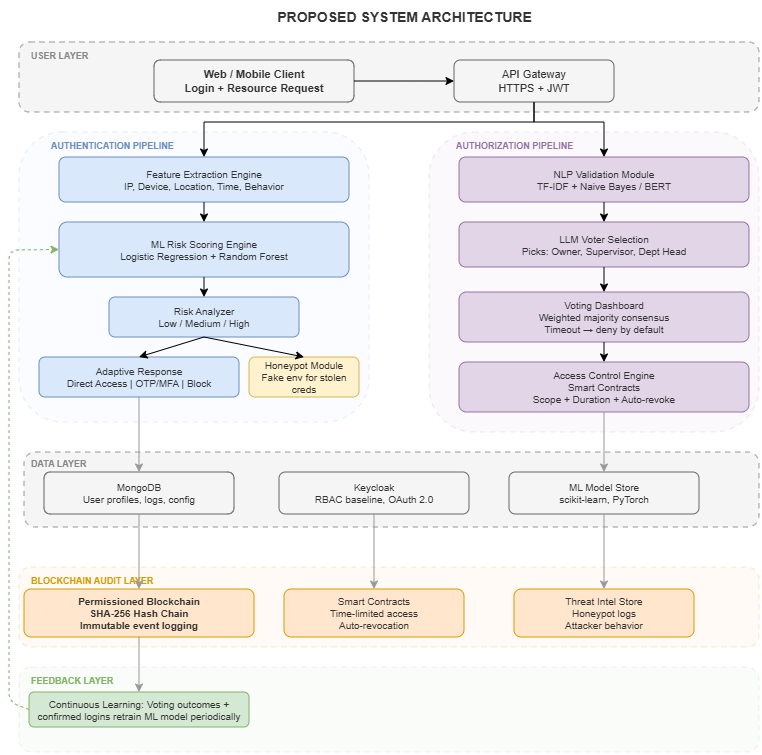

The diagram above was exported from draw.io. Its source (the exported page's mxGraphModel, read from the mxfile embedded in the PNG):
<mxGraphModel dx="852" dy="473" grid="1" gridSize="10" guides="1" tooltips="1" connect="1" arrows="1" fold="1" page="1" pageScale="1" pageWidth="827" pageHeight="1169" math="0" shadow="0">
  <root>
    <mxCell id="0" />
    <mxCell id="1" parent="0" />
    <mxCell id="title" parent="1" style="text;html=1;align=center;verticalAlign=middle;fontSize=14;fontStyle=1;fontColor=#333333;" value="PROPOSED SYSTEM ARCHITECTURE" vertex="1">
      <mxGeometry height="30" width="400" x="225" y="10" as="geometry" />
    </mxCell>
    <mxCell id="userbox" parent="1" style="rounded=1;whiteSpace=wrap;fillColor=#f5f5f5;strokeColor=#999999;dashed=1;dashPattern=5 5;" value="" vertex="1">
      <mxGeometry height="70" width="740" x="40" y="50" as="geometry" />
    </mxCell>
    <mxCell id="userlabel" parent="1" style="text;fontStyle=1;fontSize=9;fontColor=#888888;align=left;" value="USER LAYER" vertex="1">
      <mxGeometry height="15" width="100" x="50" y="52" as="geometry" />
    </mxCell>
    <mxCell id="2" parent="1" style="rounded=1;whiteSpace=wrap;fillColor=#f5f5f5;strokeColor=#666666;fontStyle=1;fontSize=11;fontColor=#333333;" value="Web / Mobile Client&#10;Login + Resource Request" vertex="1">
      <mxGeometry height="42" width="200" x="175" y="68" as="geometry" />
    </mxCell>
    <mxCell id="3" parent="1" style="rounded=1;whiteSpace=wrap;fillColor=#f5f5f5;strokeColor=#666666;fontSize=11;fontColor=#333333;" value="API Gateway&#10;HTTPS + JWT" vertex="1">
      <mxGeometry height="42" width="160" x="475" y="68" as="geometry" />
    </mxCell>
    <mxCell id="e_user" edge="1" parent="1" source="2" style="exitX=1;exitY=0.5;entryX=0;entryY=0.5;" target="3">
      <mxGeometry relative="1" as="geometry" />
    </mxCell>
    <mxCell id="authbox" parent="1" style="rounded=1;whiteSpace=wrap;fillColor=#dae8fc;strokeColor=#6c8ebf;opacity=15;dashed=1;dashPattern=5 5;" value="" vertex="1">
      <mxGeometry height="290" width="350" x="40" y="140" as="geometry" />
    </mxCell>
    <mxCell id="authlabel" parent="1" style="text;fontStyle=1;fontSize=9;fontColor=#6c8ebf;align=left;" value="AUTHENTICATION PIPELINE" vertex="1">
      <mxGeometry height="15" width="200" x="70" y="142" as="geometry" />
    </mxCell>
    <mxCell id="10" parent="1" style="rounded=1;whiteSpace=wrap;fillColor=#dae8fc;strokeColor=#6c8ebf;fontSize=10;fontColor=#333333;" value="Feature Extraction Engine&#10;IP, Device, Location, Time, Behavior" vertex="1">
      <mxGeometry height="45" width="290" x="80" y="165" as="geometry" />
    </mxCell>
    <mxCell id="11" parent="1" style="rounded=1;whiteSpace=wrap;fillColor=#dae8fc;strokeColor=#6c8ebf;fontSize=10;fontColor=#333333;" value="ML Risk Scoring Engine&#10;Logistic Regression + Random Forest" vertex="1">
      <mxGeometry height="55" width="290" x="80" y="230" as="geometry" />
    </mxCell>
    <mxCell id="12" parent="1" style="rounded=1;whiteSpace=wrap;fillColor=#dae8fc;strokeColor=#6c8ebf;fontSize=10;fontColor=#333333;" value="Risk Analyzer&#10;Low / Medium / High" vertex="1">
      <mxGeometry height="40" width="190" x="130" y="305" as="geometry" />
    </mxCell>
    <mxCell id="13" parent="1" style="rounded=1;whiteSpace=wrap;fillColor=#dae8fc;strokeColor=#6c8ebf;fontSize=10;fontColor=#333333;" value="Adaptive Response&#10;Direct Access | OTP/MFA | Block" vertex="1">
      <mxGeometry height="40" width="200" x="60" y="365" as="geometry" />
    </mxCell>
    <mxCell id="14" parent="1" style="rounded=1;whiteSpace=wrap;fillColor=#fff2cc;strokeColor=#d6b656;fontSize=10;fontColor=#333333;" value="Honeypot Module&#10;Fake env for stolen creds" vertex="1">
      <mxGeometry height="40" width="110" x="270" y="365" as="geometry" />
    </mxCell>
    <mxCell id="ea1" edge="1" parent="1" source="10" style="exitX=0.5;exitY=1;entryX=0.5;entryY=0;" target="11">
      <mxGeometry relative="1" as="geometry" />
    </mxCell>
    <mxCell id="ea2" edge="1" parent="1" source="11" style="exitX=0.5;exitY=1;entryX=0.5;entryY=0;" target="12">
      <mxGeometry relative="1" as="geometry" />
    </mxCell>
    <mxCell id="ea3" edge="1" parent="1" source="12" style="exitX=0.5;exitY=1;entryX=0.5;entryY=0;rounded=0;curved=0;exitDx=0;exitDy=0;" target="13">
      <mxGeometry relative="1" as="geometry" />
    </mxCell>
    <mxCell id="ea4" edge="1" parent="1" source="12" style="exitX=0.5;exitY=1;entryX=0.5;entryY=0;rounded=0;curved=0;exitDx=0;exitDy=0;" target="14">
      <mxGeometry relative="1" as="geometry" />
    </mxCell>
    <mxCell id="authzbox" parent="1" style="rounded=1;whiteSpace=wrap;fillColor=#e1d5e7;strokeColor=#9673a6;opacity=15;dashed=1;dashPattern=5 5;" value="" vertex="1">
      <mxGeometry height="300" width="330" x="450" y="140" as="geometry" />
    </mxCell>
    <mxCell id="authzlabel" parent="1" style="text;fontStyle=1;fontSize=9;fontColor=#9673a6;align=left;" value="AUTHORIZATION PIPELINE" vertex="1">
      <mxGeometry height="15" width="200" x="475" y="142" as="geometry" />
    </mxCell>
    <mxCell id="20" parent="1" style="rounded=1;whiteSpace=wrap;fillColor=#e1d5e7;strokeColor=#9673a6;fontSize=10;fontColor=#333333;" value="NLP Validation Module&#10;TF-IDF + Naive Bayes / BERT" vertex="1">
      <mxGeometry height="45" width="290" x="480" y="165" as="geometry" />
    </mxCell>
    <mxCell id="21" parent="1" style="rounded=1;whiteSpace=wrap;fillColor=#e1d5e7;strokeColor=#9673a6;fontSize=10;fontColor=#333333;" value="LLM Voter Selection&#10;Picks: Owner, Supervisor, Dept Head" vertex="1">
      <mxGeometry height="45" width="290" x="480" y="230" as="geometry" />
    </mxCell>
    <mxCell id="22" parent="1" style="rounded=1;whiteSpace=wrap;fillColor=#e1d5e7;strokeColor=#9673a6;fontSize=10;fontColor=#333333;" value="Voting Dashboard&#10;Weighted majority consensus&#10;Timeout → deny by default" vertex="1">
      <mxGeometry height="50" width="290" x="480" y="300" as="geometry" />
    </mxCell>
    <mxCell id="23" parent="1" style="rounded=1;whiteSpace=wrap;fillColor=#e1d5e7;strokeColor=#9673a6;fontSize=10;fontColor=#333333;" value="Access Control Engine&#10;Smart Contracts&#10;Scope + Duration + Auto-revoke" vertex="1">
      <mxGeometry height="50" width="290" x="480" y="370" as="geometry" />
    </mxCell>
    <mxCell id="ez1" edge="1" parent="1" source="20" style="exitX=0.5;exitY=1;entryX=0.5;entryY=0;" target="21">
      <mxGeometry relative="1" as="geometry" />
    </mxCell>
    <mxCell id="ez2" edge="1" parent="1" source="21" style="exitX=0.5;exitY=1;entryX=0.5;entryY=0;" target="22">
      <mxGeometry relative="1" as="geometry" />
    </mxCell>
    <mxCell id="ez3" edge="1" parent="1" source="22" style="exitX=0.5;exitY=1;entryX=0.5;entryY=0;" target="23">
      <mxGeometry relative="1" as="geometry" />
    </mxCell>
    <mxCell id="eapi1" edge="1" parent="1" style="entryX=0.5;entryY=0;rounded=0;curved=0;" target="10">
      <mxGeometry relative="1" as="geometry">
        <Array as="points">
          <mxPoint x="555" y="130" />
          <mxPoint x="225" y="130" />
        </Array>
        <mxPoint x="555" y="110" as="sourcePoint" />
      </mxGeometry>
    </mxCell>
    <mxCell id="eapi2" edge="1" parent="1" source="3" style="exitX=0.5;exitY=1;entryX=0.5;entryY=0;rounded=0;curved=0;" target="20">
      <mxGeometry relative="1" as="geometry">
        <Array as="points">
          <mxPoint x="555" y="130" />
          <mxPoint x="625" y="130" />
        </Array>
      </mxGeometry>
    </mxCell>
    <mxCell id="databox" parent="1" style="rounded=1;whiteSpace=wrap;fillColor=#f5f5f5;strokeColor=#999999;dashed=1;dashPattern=5 5;" value="" vertex="1">
      <mxGeometry height="75" width="735" x="45" y="460" as="geometry" />
    </mxCell>
    <mxCell id="datalabel" parent="1" style="text;fontStyle=1;fontSize=9;fontColor=#888888;align=left;" value="DATA LAYER" vertex="1">
      <mxGeometry height="15" width="100" x="50" y="460" as="geometry" />
    </mxCell>
    <mxCell id="30" parent="1" style="rounded=1;whiteSpace=wrap;fillColor=#f5f5f5;strokeColor=#666666;fontSize=10;fontColor=#333333;" value="MongoDB&#10;User profiles, logs, config" vertex="1">
      <mxGeometry height="42" width="190" x="65" y="480" as="geometry" />
    </mxCell>
    <mxCell id="31" parent="1" style="rounded=1;whiteSpace=wrap;fillColor=#f5f5f5;strokeColor=#666666;fontSize=10;fontColor=#333333;" value="Keycloak&#10;RBAC baseline, OAuth 2.0" vertex="1">
      <mxGeometry height="42" width="190" x="300" y="480" as="geometry" />
    </mxCell>
    <mxCell id="32" parent="1" style="rounded=1;whiteSpace=wrap;fillColor=#f5f5f5;strokeColor=#666666;fontSize=10;fontColor=#333333;" value="ML Model Store&#10;scikit-learn, PyTorch" vertex="1">
      <mxGeometry height="42" width="190" x="530" y="480" as="geometry" />
    </mxCell>
    <mxCell id="bcbox" parent="1" style="rounded=1;whiteSpace=wrap;fillColor=#ffe6cc;strokeColor=#d79b00;opacity=20;dashed=1;dashPattern=5 5;" value="" vertex="1">
      <mxGeometry height="80" width="740" x="40" y="575" as="geometry" />
    </mxCell>
    <mxCell id="bclabel" parent="1" style="text;fontStyle=1;fontSize=9;fontColor=#d79b00;align=left;" value="BLOCKCHAIN AUDIT LAYER" vertex="1">
      <mxGeometry height="15" width="200" x="50" y="577" as="geometry" />
    </mxCell>
    <mxCell id="40" parent="1" style="rounded=1;whiteSpace=wrap;fillColor=#ffe6cc;strokeColor=#d79b00;fontStyle=1;fontSize=10;fontColor=#333333;" value="Permissioned Blockchain&#10;SHA-256 Hash Chain&#10;Immutable event logging" vertex="1">
      <mxGeometry height="48" width="230" x="45" y="597" as="geometry" />
    </mxCell>
    <mxCell id="41" parent="1" style="rounded=1;whiteSpace=wrap;fillColor=#ffe6cc;strokeColor=#d79b00;fontSize=10;fontColor=#333333;" value="Smart Contracts&#10;Time-limited access&#10;Auto-revocation" vertex="1">
      <mxGeometry height="48" width="180" x="305" y="597" as="geometry" />
    </mxCell>
    <mxCell id="42" parent="1" style="rounded=1;whiteSpace=wrap;fillColor=#ffe6cc;strokeColor=#d79b00;fontSize=10;fontColor=#333333;" value="Threat Intel Store&#10;Honeypot logs&#10;Attacker behavior" vertex="1">
      <mxGeometry height="48" width="180" x="535" y="597" as="geometry" />
    </mxCell>
    <mxCell id="fbbox" parent="1" style="rounded=1;whiteSpace=wrap;fillColor=#d5e8d4;strokeColor=#82b366;opacity=15;dashed=1;dashPattern=5 5;" value="" vertex="1">
      <mxGeometry height="85" width="740" x="40" y="675" as="geometry" />
    </mxCell>
    <mxCell id="fblabel" parent="1" style="text;fontStyle=1;fontSize=9;fontColor=#82b366;align=left;" value="FEEDBACK LAYER" vertex="1">
      <mxGeometry height="15" width="200" x="50" y="677" as="geometry" />
    </mxCell>
    <mxCell id="50" parent="1" style="rounded=1;whiteSpace=wrap;fillColor=#d5e8d4;strokeColor=#82b366;fontSize=10;fontColor=#333333;" value="Continuous Learning: Voting outcomes + confirmed logins retrain ML model periodically" vertex="1">
      <mxGeometry height="35" width="220" x="50" y="700" as="geometry" />
    </mxCell>
    <mxCell id="ev1" edge="1" parent="1" source="13" style="exitX=0.5;exitY=1;entryX=0.5;entryY=0;strokeColor=#999999;entryDx=0;entryDy=0;" target="30">
      <mxGeometry relative="1" as="geometry" />
    </mxCell>
    <mxCell id="ev2" edge="1" parent="1" source="23" style="exitX=0.5;exitY=1;strokeColor=#999999;" target="32">
      <mxGeometry relative="1" as="geometry" />
    </mxCell>
    <mxCell id="ev3" edge="1" parent="1" source="30" style="exitX=0.5;exitY=1;entryX=0.5;entryY=0;strokeColor=#999999;" target="40">
      <mxGeometry relative="1" as="geometry" />
    </mxCell>
    <mxCell id="ev4" edge="1" parent="1" source="31" style="exitX=0.5;exitY=1;entryX=0.5;entryY=0;strokeColor=#999999;" target="41">
      <mxGeometry relative="1" as="geometry" />
    </mxCell>
    <mxCell id="ev5" edge="1" parent="1" source="32" style="exitX=0.5;exitY=1;entryX=0.5;entryY=0;strokeColor=#999999;" target="42">
      <mxGeometry relative="1" as="geometry" />
    </mxCell>
    <mxCell id="ev6" edge="1" parent="1" source="40" style="exitX=0.5;exitY=1;entryX=0.5;entryY=0;strokeColor=#999999;" target="50">
      <mxGeometry relative="1" as="geometry" />
    </mxCell>
    <mxCell id="efb" edge="1" parent="1" source="50" style="dashed=1;strokeColor=#82b366;exitX=0;exitY=0.5;entryX=0;entryY=0.5;" target="11">
      <mxGeometry relative="1" as="geometry">
        <Array as="points">
          <mxPoint x="30" y="710" />
          <mxPoint x="30" y="258" />
        </Array>
      </mxGeometry>
    </mxCell>
  </root>
</mxGraphModel>